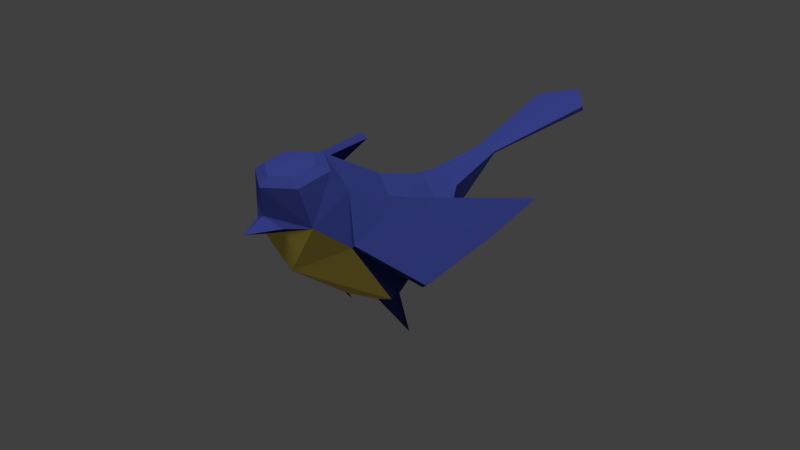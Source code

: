 # Source: Bird.blend  (saved by Blender 2.75.0; exported with 4.5.12 LTS)
import bpy
from mathutils import Matrix  # noqa: F401  (used for matrix-valued properties, if any)

bpy.ops.wm.read_factory_settings(use_empty=True)
scene = bpy.context.scene
scene.name = 'Scene'

# ---- collections
col_collection_1 = bpy.data.collections.new('Collection 1'); scene.collection.children.link(col_collection_1)

# ---- materials (node trees are filled in below, after node groups)
mat_material_002 = bpy.data.materials.new('Material.002')
mat_material_002.alpha_threshold = 0.0
mat_material_002.roughness = 0.5
mat_material_006 = bpy.data.materials.new('Material.006')
mat_material_006.alpha_threshold = 0.0
mat_material_006.roughness = 0.5

# ---- material node trees
mat_material_002.use_nodes = True; mat_material_002.node_tree.nodes.clear()
_N = mat_material_002.node_tree.nodes; _L = mat_material_002.node_tree.links
n0 = _N.new('ShaderNodeOutputMaterial'); n0.name = 'Material Output'; n0.location = (300, 300)
n1 = _N.new('ShaderNodeBsdfDiffuse'); n1.name = 'Diffuse BSDF'; n1.location = (10, 300)
n1.inputs[0].default_value = (0.0331, 0.04483, 0.214, 1.0)
_L.new(n1.outputs[0], n0.inputs[0])
n0.is_active_output = True
mat_material_006.use_nodes = True; mat_material_006.node_tree.nodes.clear()
_N = mat_material_006.node_tree.nodes; _L = mat_material_006.node_tree.links
n0 = _N.new('ShaderNodeOutputMaterial'); n0.name = 'Material Output'; n0.location = (300, 300)
n1 = _N.new('ShaderNodeBsdfDiffuse'); n1.name = 'Diffuse BSDF'; n1.location = (10, 300)
n1.inputs[0].default_value = (0.8, 0.6145, 0.1163, 1.0)
_L.new(n1.outputs[0], n0.inputs[0])
n0.is_active_output = True

# ---- world
world_world = bpy.data.worlds.new('World'); scene.world = world_world
world_world.color = (0.05088, 0.05088, 0.05088)
world_world.use_sun_shadow = False
world_world.sun_shadow_jitter_overblur = 0.0
world_world.cycles.sampling_method = 'MANUAL'
world_world.cycles.sample_map_resolution = 256

# ---- cameras
cam_camera = bpy.data.cameras.new('Camera')
cam_camera.clip_end = 100.0
cam_camera.lens = 35.0
cam_camera.sensor_width = 32.0
cam_camera.sensor_height = 18.0
cam_camera.ortho_scale = 7.314
cam_camera.dof.focus_distance = 0.0

# ---- lights
light_sun_001 = bpy.data.lights.new('Sun.001', 'SUN')
light_sun_001.transmission_factor = 0.0
light_sun_001.angle = 0.1993
light_sun_001.energy = 1.5
light_sun_001.shadow_buffer_clip_start = 0.5
light_sun_001.shadow_soft_size = 0.1
light_sun_001.shadow_cascade_max_distance = 1000.0
light_sun_001.cycles.use_multiple_importance_sampling = False
light_sun = bpy.data.lights.new('Sun', 'SUN')
light_sun.transmission_factor = 0.0
light_sun.angle = 0.1993
light_sun.energy = 1.5
light_sun.shadow_buffer_clip_start = 0.5
light_sun.shadow_soft_size = 0.1
light_sun.shadow_cascade_max_distance = 1000.0
light_sun.cycles.use_multiple_importance_sampling = False
light_lamp = bpy.data.lights.new('Lamp', 'POINT')
light_lamp.transmission_factor = 0.0
light_lamp.cutoff_distance = 30.0
light_lamp.energy = 100.0
light_lamp.shadow_buffer_clip_start = 1.001
light_lamp.shadow_soft_size = 0.1
light_lamp.shadow_maximum_resolution = 0.006
light_lamp.use_absolute_resolution = True
light_lamp.cycles.use_multiple_importance_sampling = False

# ---- meshes
me_cylinder_001 = bpy.data.meshes.new('Cylinder.001')
me_cylinder_001.from_pydata([(-3.767e-17, 0.9513, -0.2693), (-9.833e-09, 0.5777, 0.411), (0.7101, 0.5413, -0.2693), (0.5344, 0.2691, 0.411), (0.7101, -0.1633, -0.07182), (0.5344, -0.3479, 0.411), (-7.169e-08, -0.6887, -0.2693), (-6.378e-08, -0.6565, 0.411), (-0.7158, -0.1633, -0.07182), (-0.5344, -0.3479, 0.411), (-0.7101, 0.5413, -0.2693), (-0.5344, 0.2691, 0.411), (0.404, 0.2609, 0.6771), (-1.692e-08, 0.4785, 0.5933), (0.404, -0.1744, 0.8448), (-5.77e-08, -0.3921, 0.9286), (-0.404, -0.1744, 0.8448), (-0.404, 0.2609, 0.6771), (-6.138e-08, -0.5519, 0.6157), (-4.507e-09, 1.479, -0.8468), (0.794, 1.031, -0.9429), (0.7284, -0.1272, -1.14), (-8.466e-08, -0.3139, -1.231), (-0.7274, -0.1272, -1.14), (-0.794, 1.031, -0.9429), (-4.439e-09, 1.771, -1.037), (0.2907, 1.692, -1.185), (0.2907, 1.534, -1.481), (-3.379e-08, 1.455, -1.63), (-0.2907, 1.534, -1.481), (-0.2907, 1.692, -1.185), (-5.651e-09, 2.558, -1.461), (0.1512, 2.553, -1.475), (0.1512, 2.548, -1.497), (-2.091e-08, 2.538, -1.522), (-0.1512, 2.548, -1.497), (-0.1512, 2.553, -1.475), (0.2746, 0.2081, 0.7944), (-2.092e-08, 0.356, 0.7374), (0.2746, -0.08775, 0.9083), (-4.864e-08, -0.2357, 0.9653), (-0.2746, -0.08775, 0.9083), (-0.2746, 0.2081, 0.7944), (-2.98e-08, 0.07758, 0.8966), (0.6595, 0.03081, -1.261), (-7.75e-08, -0.06477, -1.287), (-0.6687, 0.006456, -1.242), (-0.4743, -0.09713, -1.229), (-0.5239, -0.2424, -1.117), (0.5749, -0.2144, -1.123), (0.5168, -0.05168, -1.247), (-0.5718, -0.1193, -2.01), (0.5728, -0.1193, -2.01), (-0.2185, -0.5497, 0.4816), (0.2413, -0.5337, 0.476), (0.004564, -0.8686, 0.6376), (1.151e-08, 4.138, -1.983), (0.4107, 4.127, -2.022), (0.4107, 4.113, -2.083), (-2.995e-08, 4.085, -2.15), (-0.4107, 4.113, -2.083), (-0.4107, 4.127, -2.022), (-1.987e-08, 4.556, -2.188), (0.7997, 0.649, -0.06727), (1.474, 1.789, -1.028), (1.439, 1.006, -0.9281), (1.275, 0.06642, -0.7886), (0.8742, 0.667, -0.0134), (0.7709, -0.1465, -0.01717), (1.6, 1.807, -0.974), (1.513, 1.024, -0.8743), (1.349, 0.0845, -0.7348), (-0.8053, 0.649, -0.06727), (-1.48, 1.789, -1.028), (-1.444, 1.006, -0.9281), (-1.28, 0.06642, -0.7886), (-0.8798, 0.667, -0.0134), (-0.7766, -0.1465, -0.01717), (-1.605, 1.807, -0.974), (-1.518, 1.024, -0.8743), (-1.354, 0.0845, -0.7348)], [], [(0, 1, 3, 2), (3, 5, 4), (5, 7, 6), (6, 7, 9), (10, 11, 1, 0), (10, 8, 11), (10, 0, 19), (13, 17, 42, 38), (1, 11, 17, 13), (5, 3, 12, 14), (11, 9, 16, 17), (3, 1, 13, 12), (16, 9, 18, 15), (5, 14, 15, 18), (7, 5, 54), (5, 18, 54), (9, 7, 53), (18, 9, 53), (24, 19, 25, 30), (6, 8, 23, 48, 22), (2, 4, 21, 20), (8, 10, 24, 23), (2, 20, 19), (4, 6, 22, 49, 21), (30, 25, 31, 36), (45, 47, 46, 29, 28), (20, 21, 44, 27, 26), (23, 24, 30, 29, 46), (44, 50, 45, 28, 27), (19, 20, 26, 25), (32, 33, 58, 57), (28, 29, 35, 34), (26, 27, 33, 32), (29, 30, 36, 35), (27, 28, 34, 33), (25, 26, 32, 31), (16, 15, 40, 41), (14, 12, 37, 39), (17, 16, 41, 42), (15, 14, 39, 40), (12, 13, 38, 37), (42, 41, 43), (40, 39, 43), (37, 38, 43), (38, 42, 43), (41, 40, 43), (39, 37, 43), (49, 22, 45, 50), (22, 48, 47, 45), (48, 23, 51), (23, 46, 51), (47, 48, 51), (46, 47, 51), (49, 52, 21), (44, 52, 50), (50, 52, 49), (21, 52, 44), (7, 54, 55), (53, 7, 55), (18, 53, 55), (54, 18, 55), (8, 6, 9), (4, 5, 6), (35, 36, 61, 60), (33, 34, 59, 58), (31, 32, 57, 56), (36, 31, 56, 61), (34, 35, 60, 59), (60, 61, 62), (58, 59, 62), (56, 57, 62), (61, 56, 62), (59, 60, 62), (57, 58, 62), (2, 3, 4), (8, 9, 11), (0, 2, 19), (24, 10, 19), (63, 64, 65), (63, 4, 3), (67, 68, 71, 70), (67, 70, 69), (64, 63, 67, 69), (66, 65, 70, 71), (4, 66, 71, 68), (65, 64, 69, 70), (63, 65, 66, 4), (67, 3, 68), (63, 3, 67), (3, 4, 68), (8, 77, 80, 75), (72, 8, 75, 74), (72, 74, 73), (72, 76, 11), (76, 79, 80, 77), (76, 78, 79), (73, 78, 76, 72), (75, 80, 79, 74), (76, 77, 11), (74, 79, 78, 73), (11, 77, 8), (72, 11, 8)])
me_cylinder_001.polygons.foreach_set('material_index', [0, 0, 1, 1, 0, 0, 0, 0, 0, 0, 0, 0, 0, 0, 0, 0, 0, 0, 0, 1, 0, 0, 0, 1, 0, 0, 0, 0, 0, 0, 0, 0, 0, 0, 0, 0, 0, 0, 0, 0, 0, 0, 0, 0, 0, 0, 0, 1, 1, 0, 0, 0, 0, 0, 0, 0, 0, 0, 0, 0, 0, 1, 1, 0, 0, 0, 0, 0, 0, 0, 0, 0, 0, 0, 0, 0, 0, 0, 0, 0, 0, 0, 0, 0, 0, 0, 0, 0, 0, 0, 0, 0, 0, 0, 0, 0, 0, 0, 0, 0, 0, 0])
me_cylinder_001.materials.append(mat_material_002)
me_cylinder_001.materials.append(mat_material_006)
me_cylinder_001.use_remesh_preserve_volume = False
me_cylinder_001.use_remesh_preserve_attributes = False
me_cylinder_001.use_mirror_vertex_groups = False
me_cylinder_001.update()
arm_armature = bpy.data.armatures.new('Armature')  # bones are not reproduced

# ---- objects
ob_armature = bpy.data.objects.new('Armature', arm_armature)
ob_cylinder = bpy.data.objects.new('Cylinder', me_cylinder_001)
ob_sun_001 = bpy.data.objects.new('Sun.001', light_sun_001)
ob_sun = bpy.data.objects.new('Sun', light_sun)
ob_lamp = bpy.data.objects.new('Lamp', light_lamp)
ob_camera = bpy.data.objects.new('Camera', cam_camera)

# ---- transforms, parenting, visibility, modifiers, constraints
ob_armature.location = (0.002679, -0.2478, -0.2013)
ob_armature.show_in_front = True
ob_armature.lineart.crease_threshold = 0.0
ob_cylinder.parent = ob_armature
ob_cylinder.matrix_parent_inverse = Matrix(((1.0, 0.0, 0.0, -0.002679), (0.0, 1.0, 0.0, 0.2478), (0.0, 0.0, 1.0, 0.2013), (0.0, 0.0, 0.0, 1.0)))
ob_cylinder.location = (0.0, -0.8326, 0.8454)
ob_cylinder.rotation_euler = (0.5289, 1.12e-16, 3.034e-17)
ob_cylinder.lineart.crease_threshold = 0.0
_vg = ob_cylinder.vertex_groups.new(name='Bone')
for _i, _w in zip([0, 2, 6, 10, 20, 21, 22, 23, 24, 44, 45, 46, 47, 48, 49, 50, 51, 52], [0.0384, 0.1596, 0.05388, 0.05288, 0.2218, 0.8245, 0.9512, 0.7788, 0.1122, 0.7684, 0.9938, 0.7283, 0.7313, 0.7915, 0.8265, 0.8212, 0.7444, 0.8181]): _vg.add([_i], _w, 'REPLACE')
_vg = ob_cylinder.vertex_groups.new(name='Bone.001')
for _i, _w in zip([6, 7, 18, 22, 23, 46, 47, 48, 49, 51, 53, 54, 55], [0.7972, 0.09142, 0.004483, 0.007674, 0.07204, 0.0872, 0.1568, 0.09307, 0.01244, 0.1319, 0.03981, 0.03667, 0.06192]): _vg.add([_i], _w, 'REPLACE')
_vg = ob_cylinder.vertex_groups.new(name='Bone.002')
for _i, _w in zip([0, 1, 2, 3, 5, 6, 7, 9, 10, 11, 12, 13, 14, 15, 16, 17, 18, 20, 37, 38, 39, 40, 41, 42, 43, 53, 54, 55, 68, 77], [0.1179, 0.5905, 0.07652, 0.1728, 0.7549, 0.06377, 0.8563, 0.7539, 0.07132, 0.1964, 0.65, 0.7179, 0.9135, 0.9766, 0.9239, 0.6583, 0.9333, 0.002994, 0.8108, 0.8146, 0.9354, 0.9755, 0.9435, 0.8163, 0.9445, 0.8594, 0.8531, 0.8978, 0.00166, 0.001229]): _vg.add([_i], _w, 'REPLACE')
_vg = ob_cylinder.vertex_groups.new(name='Bone.003')
for _i, _w in zip([0, 1, 2, 10, 13, 19, 20, 23, 24, 29, 30, 46, 47, 48, 51], [0.3581, 0.06879, 0.1115, 0.2693, 0.0232, 0.0625, 0.04155, 0.06157, 0.5402, 0.004599, 0.01002, 0.04627, 0.01116, 0.009846, 0.01595]): _vg.add([_i], _w, 'REPLACE')
_vg = ob_cylinder.vertex_groups.new(name='Bone.004')
for _i, _w in zip([0, 1, 2, 10, 13, 19, 20, 21, 24, 25, 26, 27, 28, 29, 30, 31, 32, 33, 34, 35, 36, 44, 46, 47, 49, 50, 51, 52], [0.2753, 0.05115, 0.1831, 0.1111, 0.004499, 0.8931, 0.5404, 0.03619, 0.2585, 0.9997, 0.9827, 0.9761, 0.9728, 0.9599, 0.9573, 0.999, 0.9962, 0.9953, 0.9976, 0.9931, 0.9943, 0.1188, 0.0686, 0.006798, 0.02872, 0.07684, 0.01066, 0.07057]): _vg.add([_i], _w, 'REPLACE')
_vg = ob_cylinder.vertex_groups.new(name='Bone.005')
for _i, _w in zip([56, 57, 58, 59, 60, 61, 62], [0.9991, 0.9884, 0.9913, 0.9981, 0.9905, 0.9879, 1.0]): _vg.add([_i], _w, 'REPLACE')
_vg = ob_cylinder.vertex_groups.new(name='Bone.006')
for _i, _w in zip([0, 1, 2, 3, 4, 5, 6, 7, 8, 9, 10, 11, 12, 13, 14, 15, 16, 17, 18, 19, 20, 21, 22, 23, 24, 25, 26, 27, 28, 30, 37, 38, 39, 40, 41, 42, 43, 44, 45, 46, 47, 48, 49, 50, 51, 52, 53, 54, 55, 63, 65, 66, 67, 68, 70, 71, 72, 73, 74, 75, 76, 77, 78, 79, 80], [0.0, 0.0, 0.001694, 0.0, 0.03985, 0.0, 0.0, 0.0, 0.0, 0.0, 0.0, 0.0, 0.0, 0.0, 0.0, 0.0, 0.0, 0.0, 0.0, 0.0, 0.0, 0.0, 0.0, 0.0, 0.0, 0.0, 0.0, 0.0, 0.0, 0.0, 0.0, 0.0, 0.0, 0.0, 0.0, 0.0, 0.0, 0.0, 0.0, 0.0, 0.0, 0.0, 0.0, 0.0, 0.0, 0.0, 0.0, 0.0, 0.0, 1.0, 0.02369, 0.5133, 1.0, 1.0, 0.01661, 0.5084, 0.0, 0.0, 0.0, 0.0, 0.0, 0.0, 0.0, 0.0, 0.0]): _vg.add([_i], _w, 'REPLACE')
_vg = ob_cylinder.vertex_groups.new(name='Bone.007')
for _i, _w in zip([0, 1, 2, 3, 5, 7, 8, 9, 10, 11, 12, 13, 14, 15, 16, 17, 18, 19, 20, 21, 22, 23, 24, 25, 26, 27, 28, 29, 30, 37, 38, 39, 40, 41, 42, 43, 44, 45, 46, 47, 48, 49, 50, 52, 53, 54, 55, 63, 64, 65, 66, 67, 68, 69, 70, 71, 72, 73, 74, 75, 76, 77, 79, 80], [0.0, 0.0, 0.0, 0.0, 0.0, 0.0, 0.0, 0.0, 0.0, 0.0, 0.0, 0.0, 0.0, 0.0, 0.0, 0.0, 0.0, 0.0, 0.0, 0.0, 0.0, 0.0, 0.0, 0.0, 0.0, 0.0, 0.0, 0.0, 0.0, 0.0, 0.0, 0.0, 0.0, 0.0, 0.0, 0.0, 0.0, 0.0, 0.0, 0.0, 0.0, 0.0, 0.0, 0.0, 0.0, 0.0, 0.0, 0.04051, 1.0, 0.9626, 1.0, 0.05057, 0.002884, 1.0, 0.9662, 1.0, 0.0, 0.0, 0.0, 0.0, 0.0, 0.0, 0.0, 0.0]): _vg.add([_i], _w, 'REPLACE')
_vg = ob_cylinder.vertex_groups.new(name='Bone.008')
for _i, _w in zip([0, 1, 2, 3, 4, 5, 6, 7, 8, 9, 10, 11, 12, 13, 14, 15, 16, 17, 18, 19, 20, 21, 23, 24, 25, 26, 27, 28, 29, 30, 31, 32, 33, 34, 35, 36, 37, 38, 39, 40, 41, 42, 43, 46, 47, 48, 51, 53, 54, 55, 56, 59, 60, 61, 63, 64, 66, 67, 68, 69, 70, 71, 72, 74, 75, 76, 77, 79, 80], [0.0, 0.0, 0.0, 0.0, 0.0, 0.0, 0.0, 0.0, 0.0, 0.0, 0.0, 0.0, 0.0, 0.0, 0.0, 0.0, 0.0, 0.0, 0.0, 0.0, 0.0, 0.0, 0.0, 0.0, 0.0, 0.0, 0.0, 0.0, 0.0, 0.0, 0.0, 0.0, 0.0, 0.0, 0.0, 0.0, 0.0, 0.0, 0.0, 0.0, 0.0, 0.0, 0.0, 0.0, 0.0, 0.0, 0.0, 0.0, 0.0, 0.0, 0.0, 0.0, 0.0, 0.0, 0.0, 0.0, 0.0, 0.0, 0.0, 0.0, 0.0, 0.0, 1.0, 0.01339, 0.5125, 1.0, 1.0, 0.006734, 0.5077]): _vg.add([_i], _w, 'REPLACE')
_vg = ob_cylinder.vertex_groups.new(name='Bone.009')
for _i, _w in zip([10, 56, 72, 73, 74, 75, 76, 77, 78, 79, 80], [0.0, 0.03616, 0.0, 1.0, 0.9677, 1.0, 0.0, 0.002028, 1.0, 0.9711, 1.0]): _vg.add([_i], _w, 'REPLACE')
_m = ob_cylinder.modifiers.new('Armature', 'ARMATURE')
_m.object = ob_armature
ob_sun_001.location = (0.1107, -2.634, 3.167)
ob_sun_001.rotation_euler = (0.5385, 0.1209, 0.03306)
ob_sun_001.lineart.crease_threshold = 0.0
ob_sun.location = (0.2567, -1.488, 2.952)
ob_sun.rotation_euler = (-0.003836, 0.1901, -0.04297)
ob_sun.lineart.crease_threshold = 0.0
ob_lamp.location = (4.076, 1.005, 5.904)
ob_lamp.rotation_euler = (0.6503, 0.05522, 1.866)
ob_lamp.lock_rotations_4d = False
ob_lamp.empty_display_type = 'ARROWS'
ob_lamp.color = (0.0, 0.0, 0.0, 0.0)
ob_lamp.lineart.crease_threshold = 0.0
ob_camera.location = (7.481, -6.508, 5.344)
ob_camera.rotation_euler = (1.109, 0.01082, 0.8149)
ob_camera.lock_rotations_4d = False
ob_camera.empty_display_type = 'ARROWS'
ob_camera.color = (0.0, 0.0, 0.0, 0.0)
ob_camera.display_type = 'WIRE'
ob_camera.lineart.crease_threshold = 0.0

# ---- collection membership
col_collection_1.objects.link(ob_armature)
col_collection_1.objects.link(ob_cylinder)
col_collection_1.objects.link(ob_sun_001)
col_collection_1.objects.link(ob_sun)
col_collection_1.objects.link(ob_lamp)
col_collection_1.objects.link(ob_camera)

# ---- scene / render settings (as saved in the file)
scene.camera = ob_camera
scene.frame_start = 1; scene.frame_end = 12; scene.frame_set(11)
scene.render.engine = 'CYCLES'
scene.render.image_settings.file_format = 'JPEG'
scene.render.resolution_percentage = 50
scene.render.fps = 18
scene.render.fps_base = 1.001
scene.render.dither_intensity = 0.0
scene.cycles.use_denoising = False
scene.cycles.samples = 400
scene.cycles.sampling_pattern = 'TABULATED_SOBOL'
scene.cycles.light_sampling_threshold = 0.0
scene.cycles.use_adaptive_sampling = False
scene.cycles.use_light_tree = False
scene.cycles.blur_glossy = 0.0
scene.cycles.pixel_filter_type = 'GAUSSIAN'
scene.cycles.sample_clamp_indirect = 0.0
scene.view_settings.view_transform = 'Standard'
bpy.context.view_layer.update()
